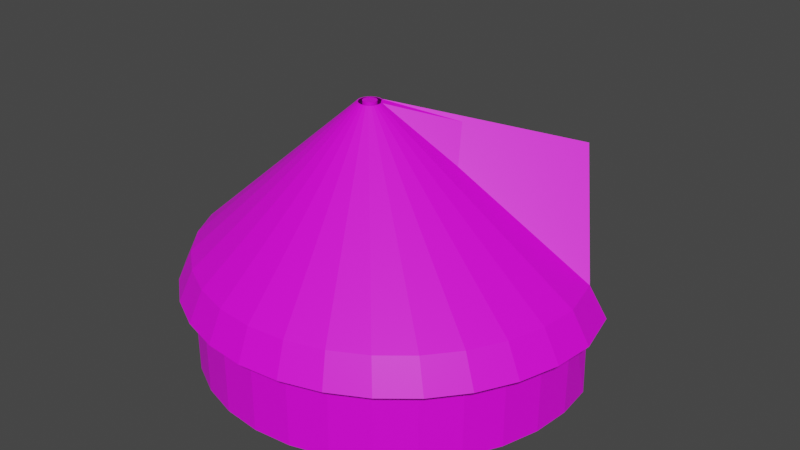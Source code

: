 # Source: Tent.blend  (saved by Blender 2.93.21; exported with 4.5.12 LTS)
import bpy
from mathutils import Matrix  # noqa: F401  (used for matrix-valued properties, if any)

bpy.ops.wm.read_factory_settings(use_empty=True)
scene = bpy.context.scene
scene.name = 'Scene'

# ---- collections
col_collection = bpy.data.collections.new('Collection'); scene.collection.children.link(col_collection)

# ---- images (referenced by path relative to the original .blend; pixels are not part of the script)
import os
ASSET_DIR = os.environ.get("B2B_ASSET_DIR", "")  # directory of the original .blend (textures are referenced by path, not embedded)
HERE = os.path.dirname(os.path.abspath(__file__))  # packed textures are extracted next to this script under _unpacked/

def load_image(name, relpath, width, height, colorspace="sRGB"):
    """Load a texture the original file referenced (path relative to the .blend, or extracted next to this script)."""
    p = next((c for c in (os.path.join(HERE, relpath), os.path.join(ASSET_DIR, relpath)) if relpath and os.path.exists(c)), "")
    if p:
        img = bpy.data.images.load(p, check_existing=True)
        img.name = name
    else:  # same state as the original file: an image datablock whose file is absent (Cycles renders it pink)
        img = bpy.data.images.new(name, width, height)
        img.source = "FILE"
        img.filepath = "//" + (relpath or name)
    img.colorspace_settings.name = colorspace
    return img
img_drawertexture_psd = load_image('DrawerTexture.psd', 'DrawerTexture.psd', 1024, 1024, 'sRGB')

# ---- materials (node trees are filled in below, after node groups)
mat_material_002 = bpy.data.materials.new('Material.002')
mat_material_002.use_transparent_shadow = False
mat_material_001 = bpy.data.materials.new('Material.001')
mat_material_001.use_transparent_shadow = False

# ---- material node trees
mat_material_002.use_nodes = True; mat_material_002.node_tree.nodes.clear()
_N = mat_material_002.node_tree.nodes; _L = mat_material_002.node_tree.links
n0 = _N.new('ShaderNodeBsdfPrincipled'); n0.name = 'Principled BSDF'; n0.location = (10, 300)
n0.distribution = 'GGX'
n0.subsurface_method = 'BURLEY'
n0.inputs[3].default_value = 1.45
n0.inputs[27].default_value = (0.0, 0.0, 0.0, 1.0)
n0.inputs[28].default_value = 1.0
n1 = _N.new('ShaderNodeOutputMaterial'); n1.name = 'Material Output'; n1.location = (300, 300)
n2 = _N.new('ShaderNodeTexImage'); n2.name = 'Image Texture'; n2.location = (-280, 275)
n2.image = img_drawertexture_psd
_L.new(n0.outputs[0], n1.inputs[0])
_L.new(n2.outputs[0], n0.inputs[0])
n1.is_active_output = True
mat_material_001.use_nodes = True; mat_material_001.node_tree.nodes.clear()
_N = mat_material_001.node_tree.nodes; _L = mat_material_001.node_tree.links
n0 = _N.new('ShaderNodeBsdfPrincipled'); n0.name = 'Principled BSDF'; n0.location = (10, 300)
n0.distribution = 'GGX'
n0.subsurface_method = 'BURLEY'
n0.inputs[3].default_value = 1.45
n0.inputs[27].default_value = (0.0, 0.0, 0.0, 1.0)
n0.inputs[28].default_value = 1.0
n1 = _N.new('ShaderNodeOutputMaterial'); n1.name = 'Material Output'; n1.location = (300, 300)
n2 = _N.new('ShaderNodeTexImage'); n2.name = 'Image Texture'; n2.location = (-280, 275)
n2.image = img_drawertexture_psd
_L.new(n0.outputs[0], n1.inputs[0])
_L.new(n2.outputs[0], n0.inputs[0])
n1.is_active_output = True

# ---- world
world_world = bpy.data.worlds.new('World'); scene.world = world_world
world_world.use_nodes = True; world_world.node_tree.nodes.clear()
_N = world_world.node_tree.nodes; _L = world_world.node_tree.links
n0 = _N.new('ShaderNodeOutputWorld'); n0.name = 'World Output'; n0.location = (300, 300)
n1 = _N.new('ShaderNodeBackground'); n1.name = 'Background'; n1.location = (10, 300)
n1.inputs[0].default_value = (0.05088, 0.05088, 0.05088, 1.0)
_L.new(n1.outputs[0], n0.inputs[0])
n0.is_active_output = True
world_world.color = (0.05088, 0.05088, 0.05088)
world_world.use_sun_shadow = False
world_world.sun_shadow_jitter_overblur = 0.0

# ---- meshes
me_cylinder = bpy.data.meshes.new('Cylinder')
me_cylinder.from_pydata([(0.0, 1.0, -1.0), (0.0, 1.0, 1.0), (0.1951, 0.9808, -1.0), (0.1951, 0.9808, 1.0), (0.3827, 0.9239, -1.0), (0.4133, 0.8808, 1.0), (0.9808, 0.1951, -1.0), (0.9445, 0.2335, 1.0), (1.0, -4.371e-08, -1.0), (1.0, -4.371e-08, 1.0), (0.9808, -0.1951, -1.0), (0.9808, -0.1951, 1.0), (0.9239, -0.3827, -1.0), (0.9239, -0.3827, 1.0), (0.8315, -0.5556, -1.0), (0.8315, -0.5556, 1.0), (0.7071, -0.7071, -1.0), (0.7071, -0.7071, 1.0), (0.5556, -0.8315, -1.0), (0.5556, -0.8315, 1.0), (0.3827, -0.9239, -1.0), (0.3827, -0.9239, 1.0), (0.1951, -0.9808, -1.0), (0.1951, -0.9808, 1.0), (-8.742e-08, -1.0, -1.0), (-8.742e-08, -1.0, 1.0), (-0.1951, -0.9808, -1.0), (-0.1951, -0.9808, 1.0), (-0.3827, -0.9239, -1.0), (-0.3827, -0.9239, 1.0), (-0.5556, -0.8315, -1.0), (-0.5556, -0.8315, 1.0), (-0.7071, -0.7071, -1.0), (-0.7071, -0.7071, 1.0), (-0.8315, -0.5556, -1.0), (-0.8315, -0.5556, 1.0), (-0.9239, -0.3827, -1.0), (-0.9239, -0.3827, 1.0), (-0.9808, -0.1951, -1.0), (-0.9808, -0.1951, 1.0), (-1.0, 1.192e-08, -1.0), (-1.0, 1.192e-08, 1.0), (-0.9808, 0.1951, -1.0), (-0.9808, 0.1951, 1.0), (-0.9239, 0.3827, -1.0), (-0.9239, 0.3827, 1.0), (-0.8315, 0.5556, -1.0), (-0.8315, 0.5556, 1.0), (-0.7071, 0.7071, -1.0), (-0.7071, 0.7071, 1.0), (-0.5556, 0.8315, -1.0), (-0.5556, 0.8315, 1.0), (-0.3827, 0.9239, -1.0), (-0.3827, 0.9239, 1.0), (-0.1951, 0.9808, -1.0), (-0.1951, 0.9808, 1.0), (-0.7688, -0.5137, 1.0), (-0.1804, -0.9069, -1.0), (-0.1804, -0.9069, 1.0), (-0.3539, -0.8543, -1.0), (-0.3539, -0.8543, 1.0), (-8.084e-08, -0.9247, -1.0), (-0.8543, -0.3539, 1.0), (-0.6538, -0.6538, 1.0), (-0.5137, -0.7688, 1.0), (-0.5137, 0.7688, 1.0), (0.1804, -0.9069, -1.0), (0.3539, -0.8543, -1.0), (0.5137, -0.7688, -1.0), (-0.5137, -0.7688, -1.0), (-0.6538, -0.6538, -1.0), (0.7688, -0.5137, -1.0), (0.8543, -0.3539, -1.0), (0.6538, -0.6538, -1.0), (-0.7688, -0.5137, -1.0), (0.1804, 0.9069, -1.0), (0.9069, -0.1804, -1.0), (0.8788, 0.2204, 1.0), (0.9247, -4.042e-08, 1.0), (-0.8543, -0.3539, -1.0), (0.3876, 0.8189, 1.0), (-0.9069, -0.1804, -1.0), (-0.9069, -0.1804, 1.0), (-0.9247, 1.103e-08, -1.0), (-0.9069, 0.1804, -1.0), (-0.8543, 0.3539, -1.0), (-8.084e-08, -0.9247, 1.0), (-0.9247, 1.103e-08, 1.0), (-0.7688, 0.5137, -1.0), (-0.9069, 0.1804, 1.0), (-0.6538, 0.6538, -1.0), (0.3539, -0.8543, 1.0), (-0.1804, 0.9069, -1.0), (0.5137, -0.7688, 1.0), (0.0, 0.9247, -1.0), (-0.3539, 0.8543, -1.0), (-0.8543, 0.3539, 1.0), (0.1804, -0.9069, 1.0), (0.0, 0.9247, 1.0), (-0.7688, 0.5137, 1.0), (0.1804, 0.9069, 1.0), (0.6538, -0.6538, 1.0), (0.7688, -0.5137, 1.0), (0.8543, -0.3539, 1.0), (-0.6538, 0.6538, 1.0), (0.3539, 0.8543, -1.0), (-0.5137, 0.7688, -1.0), (0.9069, -0.1804, 1.0), (-0.3539, 0.8543, 1.0), (0.9069, 0.1804, -1.0), (0.9247, -4.042e-08, -1.0), (-0.1804, 0.9069, 1.0), (-0.05363, -0.1236, 3.649), (-0.05692, -0.1203, 3.649), (-0.1192, -0.1326, 3.649), (-0.1291, -0.1274, 3.649), (-0.03896, -0.06544, 3.649), (-0.04302, -0.06625, 3.649), (-0.04023, -0.1035, 3.649), (-0.04453, -0.1017, 3.649), (-0.08526, -0.1405, 3.649), (-0.08617, -0.1359, 3.649), (-0.1448, -0.04813, 3.649), (-0.1377, -0.03947, 3.649), (-0.1534, -0.09101, 3.649), (-0.1544, -0.07987, 3.649), (-0.09732, -0.137, 3.649), (-0.1501, -0.058, 3.649), (-0.07337, -0.02927, 3.649), (-0.08617, -0.02383, 3.649), (-0.04981, -0.1116, 3.649), (-0.04594, -0.1142, 3.649), (-0.04019, -0.07987, 3.649), (-0.04128, -0.09101, 3.649), (-0.09732, -0.02273, 3.649), (-0.1085, -0.02383, 3.649), (-0.07367, -0.137, 3.649), (-0.07545, -0.1326, 3.649), (-0.09732, -0.01808, 3.649), (-0.08526, -0.01927, 3.649), (-0.07178, -0.02545, 3.649), (-0.03553, -0.07987, 3.649), (-0.03672, -0.09192, 3.649), (-0.06299, -0.1312, 3.649), (-0.09732, -0.1417, 3.649), (-0.1094, -0.1405, 3.649), (-0.121, -0.137, 3.649), (-0.1316, -0.1312, 3.649), (-0.141, -0.1236, 3.649), (-0.1487, -0.1142, 3.649), (-0.1544, -0.1035, 3.649), (-0.1579, -0.09192, 3.649), (-0.1591, -0.07987, 3.649), (-0.1579, -0.06781, 3.649), (-0.1544, -0.05622, 3.649), (-0.1487, -0.04554, 3.649), (-0.141, -0.03618, 3.649), (-0.1316, -0.02849, 3.649), (-0.121, -0.02278, 3.649), (-0.1094, -0.01927, 3.649), (-0.06558, -0.1274, 3.649), (-0.1085, -0.1359, 3.649), (-0.1448, -0.1116, 3.649), (-0.1501, -0.1017, 3.649), (-0.1377, -0.1203, 3.649), (-0.1534, -0.06872, 3.649), (-0.1291, -0.03236, 3.649), (-0.1192, -0.02708, 3.649), (-0.05729, -0.03641, 3.673), (0.6964, 0.5579, 2.926), (0.6414, 0.52, 2.825), (-0.05993, -0.03962, 3.673), (0.008835, 1.089, 0.4325), (0.2199, 1.068, 0.4325), (0.4559, 0.9601, 0.4325), (1.031, 0.2598, 0.4325), (1.091, 0.00725, 0.4325), (1.07, -0.2038, 0.4325), (1.008, -0.4067, 0.4325), (0.9083, -0.5938, 0.4325), (0.7738, -0.7577, 0.4325), (0.6099, -0.8922, 0.4325), (0.4228, -0.9922, 0.4325), (0.2199, -1.054, 0.4325), (0.008834, -1.075, 0.4325), (-0.2022, -1.054, 0.4325), (-0.4052, -0.9922, 0.4325), (-0.5922, -0.8922, 0.4325), (-0.7561, -0.7577, 0.4325), (-0.8907, -0.5938, 0.4325), (-0.9906, -0.4067, 0.4325), (-1.052, -0.2038, 0.4325), (-1.073, 0.00725, 0.4325), (-1.052, 0.2183, 0.4325), (-0.9906, 0.4212, 0.4325), (-0.8907, 0.6083, 0.4325), (-0.7561, 0.7722, 0.4325), (-0.5922, 0.9067, 0.4325), (-0.4052, 1.007, 0.4325), (-0.2022, 1.068, 0.4325)], [], [(0, 1, 3, 2), (2, 3, 5, 4), (21, 19, 143, 136), (6, 109, 77, 7), (6, 7, 9, 8), (8, 9, 11, 10), (10, 11, 13, 12), (12, 13, 15, 14), (14, 15, 17, 16), (16, 17, 19, 18), (18, 19, 21, 20), (20, 21, 23, 22), (22, 23, 25, 24), (24, 25, 27, 26), (26, 27, 29, 28), (28, 29, 31, 30), (30, 31, 33, 32), (32, 33, 35, 34), (34, 35, 37, 36), (36, 37, 39, 38), (38, 39, 41, 40), (40, 41, 43, 42), (42, 43, 45, 44), (44, 45, 47, 46), (46, 47, 49, 48), (48, 49, 51, 50), (50, 51, 53, 52), (103, 102, 130, 119), (52, 53, 55, 54), (54, 55, 1, 0), (19, 17, 112, 143), (75, 100, 98, 94), (105, 80, 100, 75), (63, 56, 162, 164), (78, 77, 109, 110), (78, 110, 76, 107), (76, 72, 103, 107), (72, 71, 102, 103), (71, 73, 101, 102), (73, 68, 93, 101), (68, 67, 91, 93), (67, 66, 97, 91), (66, 61, 86, 97), (61, 57, 58, 86), (57, 59, 60, 58), (64, 60, 59, 69), (63, 64, 69, 70), (74, 56, 63, 70), (79, 62, 56, 74), (81, 82, 62, 79), (82, 81, 83, 87), (87, 83, 84, 89), (89, 84, 85, 96), (96, 85, 88, 99), (99, 88, 90, 104), (106, 65, 104, 90), (95, 108, 65, 106), (108, 95, 92, 111), (111, 92, 94, 98), (100, 80, 128, 129), (17, 15, 131, 112), (56, 62, 163, 162), (91, 97, 121, 137), (96, 99, 122, 127), (15, 13, 118, 131), (89, 96, 127, 165), (13, 11, 142, 118), (58, 60, 114, 161), (64, 63, 164, 115), (97, 86, 126, 121), (11, 9, 141, 142), (98, 100, 129, 134), (93, 91, 137, 160), (9, 7, 116, 141), (5, 3, 139, 140), (3, 1, 138, 139), (1, 55, 159, 138), (87, 89, 165, 125), (53, 51, 157, 158), (82, 87, 125, 124), (51, 49, 156, 157), (86, 58, 161, 126), (4, 5, 80, 105), (4, 105, 75, 2), (0, 2, 75, 94), (0, 94, 92, 54), (92, 95, 52, 54), (50, 52, 95, 106), (50, 106, 90, 48), (48, 90, 88, 46), (46, 88, 85, 44), (44, 85, 84, 42), (42, 84, 83, 40), (40, 83, 81, 38), (38, 81, 79, 36), (36, 79, 74, 34), (34, 74, 70, 32), (32, 70, 69, 30), (30, 69, 59, 28), (28, 59, 57, 26), (24, 26, 57, 61), (22, 24, 61, 66), (20, 22, 66, 67), (18, 20, 67, 68), (16, 18, 68, 73), (16, 73, 71, 14), (12, 14, 71, 72), (10, 12, 72, 76), (8, 10, 76, 110), (8, 110, 109, 6), (118, 142, 133, 119), (118, 119, 130, 131), (133, 142, 141, 132), (112, 131, 130, 113), (117, 132, 141, 116), (113, 160, 143, 112), (137, 136, 143, 160), (121, 120, 136, 137), (120, 121, 126, 144), (144, 126, 161, 145), (146, 145, 161, 114), (115, 147, 146, 114), (147, 115, 164, 148), (148, 164, 162, 149), (150, 149, 162, 163), (151, 150, 163, 124), (125, 152, 151, 124), (153, 152, 125, 165), (154, 153, 165, 127), (122, 155, 154, 127), (123, 156, 155, 122), (156, 123, 166, 157), (158, 157, 166, 167), (159, 158, 167, 135), (135, 134, 138, 159), (139, 138, 134, 129), (128, 140, 139, 129), (101, 93, 160, 113), (23, 21, 136, 120), (102, 101, 113, 130), (25, 23, 120, 144), (60, 64, 115, 114), (104, 65, 166, 123), (27, 25, 144, 145), (78, 107, 133, 132), (29, 27, 145, 146), (31, 29, 146, 147), (5, 140, 168, 169), (107, 103, 119, 133), (33, 31, 147, 148), (111, 98, 134, 135), (65, 108, 167, 166), (35, 33, 148, 149), (77, 78, 132, 117), (37, 35, 149, 150), (39, 37, 150, 151), (41, 39, 151, 152), (55, 53, 158, 159), (62, 82, 124, 163), (43, 41, 152, 153), (45, 43, 153, 154), (108, 111, 135, 167), (47, 45, 154, 155), (99, 104, 123, 122), (49, 47, 155, 156), (140, 128, 171, 168), (128, 80, 170, 171), (80, 5, 169, 170), (77, 170, 169, 7), (116, 168, 171, 117), (168, 116, 7, 169), (170, 77, 117, 171), (181, 19, 21, 182), (29, 31, 187, 186), (15, 17, 180, 179), (45, 47, 195, 194), (31, 33, 188, 187), (17, 19, 181, 180), (47, 49, 196, 195), (1, 3, 173, 172), (33, 35, 189, 188), (49, 51, 197, 196), (3, 5, 174, 173), (35, 37, 190, 189), (21, 23, 183, 182), (51, 53, 198, 197), (7, 9, 176, 175), (37, 39, 191, 190), (23, 25, 184, 183), (55, 1, 172, 199), (9, 11, 177, 176), (39, 41, 192, 191), (25, 27, 185, 184), (53, 55, 199, 198), (11, 13, 178, 177), (41, 43, 193, 192), (27, 29, 186, 185), (13, 15, 179, 178), (43, 45, 194, 193)])
_uv = me_cylinder.uv_layers.new(name='UVMap')
_uv.uv.foreach_set('vector', [0.05682, 0.7483, 0.05682, 0.9912, 0.033, 0.9912, 0.033, 0.7483, 0.033, 0.7483, 0.033, 0.9912, 0.003848, 0.9913, 0.009189, 0.7483, 0.1639, 0.9563, 0.1422, 0.9488, 0.2699, 0.6537, 0.2751, 0.6558, 0.5902, 0.00461, 0.5899, 0.01376, 0.3469, 0.008428, 0.3472, 0.0003027, 0.2158, 0.9929, 0.2105, 0.7499, 0.2396, 0.75, 0.2396, 0.9929, 0.2396, 0.9929, 0.2396, 0.75, 0.2634, 0.75, 0.2634, 0.9929, 0.2634, 0.9929, 0.2634, 0.75, 0.2873, 0.75, 0.2873, 0.9929, 0.2573, 0.742, 0.01433, 0.742, 0.01433, 0.7182, 0.2573, 0.7182, 0.2573, 0.7182, 0.01433, 0.7182, 0.01433, 0.6944, 0.2573, 0.6944, 0.2573, 0.6944, 0.01433, 0.6944, 0.01433, 0.6706, 0.2573, 0.6706, 0.2573, 0.6706, 0.01433, 0.6706, 0.01433, 0.6468, 0.2573, 0.6468, 0.1087, 0.9893, 0.1087, 0.7464, 0.1325, 0.7464, 0.1325, 0.9893, 0.1325, 0.9893, 0.1325, 0.7464, 0.1563, 0.7464, 0.1563, 0.9893, 0.1563, 0.9893, 0.1563, 0.7464, 0.1801, 0.7464, 0.1801, 0.9893, 0.1801, 0.9893, 0.1801, 0.7464, 0.204, 0.7464, 0.204, 0.9893, 0.3893, 0.9954, 0.3893, 0.7524, 0.4131, 0.7524, 0.4131, 0.9954, 0.4131, 0.9954, 0.4131, 0.7524, 0.4369, 0.7524, 0.4369, 0.9954, 0.4369, 0.9954, 0.4369, 0.7524, 0.4607, 0.7524, 0.4607, 0.9954, 0.4607, 0.9954, 0.4607, 0.7524, 0.4845, 0.7524, 0.4845, 0.9954, 0.3433, 0.9148, 0.1003, 0.9148, 0.1003, 0.891, 0.3433, 0.891, 0.3433, 0.891, 0.1003, 0.891, 0.1003, 0.8672, 0.3433, 0.8672, 0.3433, 0.8672, 0.1003, 0.8672, 0.1003, 0.8433, 0.3433, 0.8433, 0.3433, 0.8433, 0.1003, 0.8433, 0.1003, 0.8195, 0.3433, 0.8195, 0.2915, 0.9914, 0.2915, 0.7484, 0.3153, 0.7484, 0.3153, 0.9914, 0.3153, 0.9914, 0.3153, 0.7484, 0.3391, 0.7484, 0.3391, 0.9914, 0.3391, 0.9914, 0.3391, 0.7484, 0.3629, 0.7484, 0.3629, 0.9914, 0.3629, 0.9914, 0.3629, 0.7484, 0.3867, 0.7484, 0.3867, 0.9914, 0.6536, 0.05075, 0.6721, 0.04171, 0.8186, 0.3233, 0.8137, 0.3258, 0.1045, 0.7483, 0.1045, 0.9912, 0.08064, 0.9912, 0.08064, 0.7483, 0.08064, 0.7483, 0.08064, 0.9912, 0.05682, 0.9912, 0.05682, 0.7483, 0.1422, 0.9488, 0.121, 0.9402, 0.2648, 0.6514, 0.2699, 0.6537, 0.5899, 0.5863, 0.3469, 0.5863, 0.3469, 0.5643, 0.5899, 0.5643, 0.5899, 0.6083, 0.3469, 0.6137, 0.3469, 0.5863, 0.5899, 0.5863, 0.8511, 0.0006626, 0.8717, 0.0003027, 0.8717, 0.3118, 0.8662, 0.3119, 0.3469, 0.03578, 0.3469, 0.008428, 0.5899, 0.01376, 0.5899, 0.03578, 0.3469, 0.03578, 0.5899, 0.03578, 0.5899, 0.0578, 0.3469, 0.0578, 0.5899, 0.0578, 0.5899, 0.07982, 0.3469, 0.07982, 0.3469, 0.0578, 0.5899, 0.07982, 0.5899, 0.1018, 0.3469, 0.1018, 0.3469, 0.07982, 0.5899, 0.1018, 0.5899, 0.1239, 0.3469, 0.1239, 0.3469, 0.1018, 0.5899, 0.1239, 0.5899, 0.1459, 0.3469, 0.1459, 0.3469, 0.1239, 0.5899, 0.1459, 0.5899, 0.1679, 0.3469, 0.1679, 0.3469, 0.1459, 0.5899, 0.1679, 0.5899, 0.1899, 0.3469, 0.1899, 0.3469, 0.1679, 0.5899, 0.1899, 0.5899, 0.212, 0.3469, 0.212, 0.3469, 0.1899, 0.5899, 0.212, 0.5899, 0.234, 0.3469, 0.234, 0.3469, 0.212, 0.5899, 0.234, 0.5899, 0.256, 0.3469, 0.256, 0.3469, 0.234, 0.3469, 0.278, 0.3469, 0.256, 0.5899, 0.256, 0.5899, 0.278, 0.3469, 0.3, 0.3469, 0.278, 0.5899, 0.278, 0.5899, 0.3, 0.5899, 0.3221, 0.3469, 0.3221, 0.3469, 0.3, 0.5899, 0.3, 0.5899, 0.3441, 0.3469, 0.3441, 0.3469, 0.3221, 0.5899, 0.3221, 0.5899, 0.3661, 0.3469, 0.3661, 0.3469, 0.3441, 0.5899, 0.3441, 0.3469, 0.3661, 0.5899, 0.3661, 0.5899, 0.3881, 0.3469, 0.3881, 0.3469, 0.3881, 0.5899, 0.3881, 0.5899, 0.4101, 0.3469, 0.4101, 0.3469, 0.4101, 0.5899, 0.4101, 0.5899, 0.4322, 0.3469, 0.4322, 0.3469, 0.4322, 0.5899, 0.4322, 0.5899, 0.4542, 0.3469, 0.4542, 0.3469, 0.4542, 0.5899, 0.4542, 0.5899, 0.4762, 0.3469, 0.4762, 0.5899, 0.4982, 0.3469, 0.4982, 0.3469, 0.4762, 0.5899, 0.4762, 0.5899, 0.5203, 0.3469, 0.5203, 0.3469, 0.4982, 0.5899, 0.4982, 0.3469, 0.5203, 0.5899, 0.5203, 0.5899, 0.5423, 0.3469, 0.5423, 0.3469, 0.5423, 0.5899, 0.5423, 0.5899, 0.5643, 0.3469, 0.5643, 0.6191, 0.6156, 0.5982, 0.6009, 0.7878, 0.3435, 0.7924, 0.3467, 0.121, 0.9402, 0.1002, 0.9305, 0.2598, 0.6488, 0.2648, 0.6514, 0.8554, 0.6752, 0.8348, 0.6751, 0.8499, 0.3632, 0.8554, 0.3632, 0.7298, 0.02017, 0.7496, 0.01479, 0.8393, 0.3158, 0.834, 0.3173, 0.7532, 0.666, 0.7331, 0.6616, 0.8229, 0.3595, 0.8283, 0.3608, 0.1002, 0.9305, 0.08002, 0.9196, 0.2549, 0.6459, 0.2598, 0.6488, 0.7734, 0.6696, 0.7532, 0.666, 0.8283, 0.3608, 0.8336, 0.3618, 0.08002, 0.9196, 0.0605, 0.9075, 0.2502, 0.6429, 0.2549, 0.6459, 0.7898, 0.006632, 0.8102, 0.00382, 0.8554, 0.3128, 0.85, 0.3135, 0.8306, 0.001833, 0.8511, 0.0006626, 0.8662, 0.3119, 0.8608, 0.3123, 0.7496, 0.01479, 0.7696, 0.01028, 0.8446, 0.3145, 0.8393, 0.3158, 0.0605, 0.9075, 0.04145, 0.8941, 0.2458, 0.6394, 0.2502, 0.6429, 0.6371, 0.6256, 0.6191, 0.6156, 0.7924, 0.3467, 0.7972, 0.3495, 0.7102, 0.02644, 0.7298, 0.02017, 0.834, 0.3173, 0.8288, 0.319, 0.04145, 0.8941, 0.02029, 0.875, 0.2432, 0.6339, 0.2458, 0.6394, 0.5969, 0.8766, 0.5761, 0.8953, 0.3755, 0.6459, 0.3789, 0.6415, 0.5761, 0.8953, 0.5575, 0.9085, 0.3709, 0.6489, 0.3755, 0.6459, 0.5575, 0.9085, 0.5383, 0.9203, 0.3661, 0.6517, 0.3709, 0.6489, 0.7938, 0.6722, 0.7734, 0.6696, 0.8336, 0.3618, 0.8391, 0.3625, 0.5185, 0.931, 0.4981, 0.9407, 0.356, 0.6563, 0.3611, 0.6541, 0.8143, 0.6741, 0.7938, 0.6722, 0.8391, 0.3625, 0.8445, 0.363, 0.4981, 0.9407, 0.4772, 0.9492, 0.3508, 0.6582, 0.356, 0.6563, 0.7696, 0.01028, 0.7898, 0.006632, 0.85, 0.3135, 0.8446, 0.3145, 0.5902, 0.6175, 0.3472, 0.6218, 0.3469, 0.6137, 0.5899, 0.6083, 0.1002, 0.7286, 0.1045, 0.7367, 0.08622, 0.7489, 0.08042, 0.7418, 0.06358, 0.7587, 0.08042, 0.7418, 0.08622, 0.7489, 0.07065, 0.7645, 0.06358, 0.7587, 0.07065, 0.7645, 0.05842, 0.7828, 0.05035, 0.7785, 0.05842, 0.7828, 0.04999, 0.8031, 0.04123, 0.8005, 0.05035, 0.7785, 0.03659, 0.8238, 0.04123, 0.8005, 0.04999, 0.8031, 0.0457, 0.8247, 0.03659, 0.8238, 0.0457, 0.8247, 0.0457, 0.8468, 0.03659, 0.8477, 0.03659, 0.8477, 0.0457, 0.8468, 0.04999, 0.8684, 0.04123, 0.871, 0.04123, 0.871, 0.04999, 0.8684, 0.05842, 0.8887, 0.05035, 0.893, 0.05035, 0.893, 0.05842, 0.8887, 0.07065, 0.907, 0.06358, 0.9128, 0.06358, 0.9128, 0.07065, 0.907, 0.08623, 0.9226, 0.08042, 0.9297, 0.08042, 0.9297, 0.08623, 0.9226, 0.1045, 0.9348, 0.1002, 0.9429, 0.1002, 0.9429, 0.1045, 0.9348, 0.1249, 0.9432, 0.1222, 0.952, 0.1222, 0.952, 0.1249, 0.9432, 0.1465, 0.9475, 0.1456, 0.9567, 0.1456, 0.9567, 0.1465, 0.9475, 0.1685, 0.9475, 0.1694, 0.9567, 0.1694, 0.9567, 0.1685, 0.9475, 0.1901, 0.9432, 0.1928, 0.952, 0.1928, 0.952, 0.1901, 0.9432, 0.2104, 0.9348, 0.2148, 0.9429, 0.2148, 0.9429, 0.2104, 0.9348, 0.2288, 0.9226, 0.2346, 0.9297, 0.2514, 0.9128, 0.2346, 0.9297, 0.2288, 0.9226, 0.2443, 0.907, 0.2646, 0.893, 0.2514, 0.9128, 0.2443, 0.907, 0.2566, 0.8887, 0.2737, 0.871, 0.2646, 0.893, 0.2566, 0.8887, 0.265, 0.8684, 0.2784, 0.8477, 0.2737, 0.871, 0.265, 0.8684, 0.2693, 0.8468, 0.2784, 0.8238, 0.2784, 0.8477, 0.2693, 0.8468, 0.2693, 0.8247, 0.2784, 0.8238, 0.2693, 0.8247, 0.265, 0.8031, 0.2737, 0.8005, 0.2646, 0.7785, 0.2737, 0.8005, 0.265, 0.8031, 0.2566, 0.7828, 0.2514, 0.7587, 0.2646, 0.7785, 0.2566, 0.7828, 0.2443, 0.7645, 0.2346, 0.7418, 0.2514, 0.7587, 0.2443, 0.7645, 0.2288, 0.7489, 0.2346, 0.7418, 0.2288, 0.7489, 0.2104, 0.7367, 0.2148, 0.7286, 0.2549, 0.6459, 0.2502, 0.6429, 0.2515, 0.6411, 0.2561, 0.6441, 0.2549, 0.6459, 0.2561, 0.6441, 0.2609, 0.6468, 0.2598, 0.6488, 0.2515, 0.6411, 0.2502, 0.6429, 0.2458, 0.6394, 0.2472, 0.6381, 0.2648, 0.6514, 0.2598, 0.6488, 0.2609, 0.6468, 0.2657, 0.6494, 0.2444, 0.6337, 0.2472, 0.6381, 0.2458, 0.6394, 0.2432, 0.6339, 0.2657, 0.6494, 0.2707, 0.6517, 0.2699, 0.6537, 0.2648, 0.6514, 0.2758, 0.6537, 0.2751, 0.6558, 0.2699, 0.6537, 0.2707, 0.6517, 0.281, 0.6554, 0.2804, 0.6575, 0.2751, 0.6558, 0.2758, 0.6537, 0.2804, 0.6575, 0.281, 0.6554, 0.2863, 0.6568, 0.2858, 0.6589, 0.2858, 0.6589, 0.2863, 0.6568, 0.2916, 0.658, 0.2912, 0.6601, 0.2966, 0.6611, 0.2912, 0.6601, 0.2916, 0.658, 0.2969, 0.6589, 0.3023, 0.6597, 0.3021, 0.6619, 0.2966, 0.6611, 0.2969, 0.6589, 0.3021, 0.6619, 0.3023, 0.6597, 0.3078, 0.6602, 0.3075, 0.6624, 0.3075, 0.6624, 0.3078, 0.6602, 0.3132, 0.6611, 0.313, 0.6632, 0.3185, 0.6637, 0.313, 0.6632, 0.3132, 0.6611, 0.3185, 0.6615, 0.324, 0.6637, 0.3185, 0.6637, 0.3185, 0.6615, 0.3239, 0.6615, 0.3292, 0.661, 0.3294, 0.6632, 0.324, 0.6637, 0.3239, 0.6615, 0.3349, 0.6623, 0.3294, 0.6632, 0.3292, 0.661, 0.3344, 0.6601, 0.3402, 0.6612, 0.3349, 0.6623, 0.3344, 0.6601, 0.3397, 0.6591, 0.345, 0.6577, 0.3456, 0.6599, 0.3402, 0.6612, 0.3397, 0.6591, 0.3501, 0.6562, 0.3508, 0.6582, 0.3456, 0.6599, 0.345, 0.6577, 0.3508, 0.6582, 0.3501, 0.6562, 0.3552, 0.6543, 0.356, 0.6563, 0.3611, 0.6541, 0.356, 0.6563, 0.3552, 0.6543, 0.3602, 0.6521, 0.3661, 0.6517, 0.3611, 0.6541, 0.3602, 0.6521, 0.365, 0.6497, 0.365, 0.6497, 0.3698, 0.647, 0.3709, 0.6489, 0.3661, 0.6517, 0.3755, 0.6459, 0.3709, 0.6489, 0.3698, 0.647, 0.3744, 0.6445, 0.378, 0.641, 0.3789, 0.6415, 0.3755, 0.6459, 0.3744, 0.6445, 0.691, 0.03361, 0.7102, 0.02644, 0.8288, 0.319, 0.8237, 0.321, 0.1859, 0.9626, 0.1639, 0.9563, 0.2751, 0.6558, 0.2804, 0.6575, 0.6721, 0.04171, 0.691, 0.03361, 0.8237, 0.321, 0.8186, 0.3233, 0.2082, 0.9678, 0.1859, 0.9626, 0.2804, 0.6575, 0.2858, 0.6589, 0.8102, 0.00382, 0.8306, 0.001833, 0.8608, 0.3123, 0.8554, 0.3128, 0.7132, 0.6563, 0.6936, 0.6501, 0.8124, 0.3563, 0.8176, 0.358, 0.2307, 0.972, 0.2082, 0.9678, 0.2858, 0.6589, 0.2912, 0.6601, 0.6183, 0.0716, 0.6357, 0.06071, 0.8089, 0.3285, 0.8041, 0.3315, 0.2534, 0.975, 0.2307, 0.972, 0.2912, 0.6601, 0.2966, 0.6611, 0.2762, 0.977, 0.2534, 0.975, 0.2966, 0.6611, 0.3021, 0.6619, 0.5969, 0.8766, 0.3789, 0.6415, 0.3788, 0.6379, 0.521, 0.6933, 0.6357, 0.06071, 0.6536, 0.05075, 0.8137, 0.3258, 0.8089, 0.3285, 0.2991, 0.9779, 0.2762, 0.977, 0.3021, 0.6619, 0.3075, 0.6624, 0.6555, 0.6347, 0.6371, 0.6256, 0.7972, 0.3495, 0.8022, 0.352, 0.6936, 0.6501, 0.6744, 0.6429, 0.8072, 0.3543, 0.8124, 0.3563, 0.3219, 0.978, 0.2991, 0.9779, 0.3075, 0.6624, 0.313, 0.6632, 0.5982, 0.0873, 0.6183, 0.0716, 0.8041, 0.3315, 0.7998, 0.335, 0.3446, 0.9771, 0.3219, 0.978, 0.313, 0.6632, 0.3185, 0.6637, 0.3672, 0.9752, 0.3446, 0.9771, 0.3185, 0.6637, 0.324, 0.6637, 0.3897, 0.9721, 0.3672, 0.9752, 0.324, 0.6637, 0.3294, 0.6632, 0.5383, 0.9203, 0.5185, 0.931, 0.3611, 0.6541, 0.3661, 0.6517, 0.8348, 0.6751, 0.8143, 0.6741, 0.8445, 0.363, 0.8499, 0.3632, 0.412, 0.968, 0.3897, 0.9721, 0.3294, 0.6632, 0.3349, 0.6623, 0.4341, 0.9629, 0.412, 0.968, 0.3349, 0.6623, 0.3402, 0.6612, 0.6744, 0.6429, 0.6555, 0.6347, 0.8022, 0.352, 0.8072, 0.3543, 0.4558, 0.9566, 0.4341, 0.9629, 0.3402, 0.6612, 0.3456, 0.6599, 0.7331, 0.6616, 0.7132, 0.6563, 0.8176, 0.358, 0.8229, 0.3595, 0.4772, 0.9492, 0.4558, 0.9566, 0.3456, 0.6599, 0.3508, 0.6582, 0.3789, 0.6415, 0.378, 0.641, 0.3784, 0.6378, 0.3788, 0.6379, 0.7878, 0.3435, 0.5982, 0.6009, 0.6608, 0.3987, 0.788, 0.3401, 0.5982, 0.6009, 0.5908, 0.5993, 0.6568, 0.3855, 0.6608, 0.3987, 0.5982, 0.0873, 0.6705, 0.2857, 0.6668, 0.299, 0.5908, 0.08922, 0.2432, 0.6339, 0.2471, 0.6277, 0.2476, 0.6282, 0.2444, 0.6337, 0.2471, 0.6277, 0.2432, 0.6339, 0.02029, 0.875, 0.1093, 0.6721, 0.6705, 0.2857, 0.5982, 0.0873, 0.7998, 0.335, 0.7997, 0.3395, 0.4303, 0.7167, 0.4219, 0.7715, 0.4031, 0.7692, 0.41, 0.7143, 0.3275, 0.7652, 0.3085, 0.7654, 0.3076, 0.7101, 0.3281, 0.7099, 0.4593, 0.7775, 0.4407, 0.7742, 0.4506, 0.7197, 0.4708, 0.7232, 0.1768, 0.7796, 0.1582, 0.7835, 0.1451, 0.7297, 0.1651, 0.7254, 0.3085, 0.7654, 0.2896, 0.766, 0.2871, 0.7108, 0.3076, 0.7101, 0.4407, 0.7742, 0.4219, 0.7715, 0.4303, 0.7167, 0.4506, 0.7197, 0.1582, 0.7835, 0.1398, 0.7879, 0.1251, 0.7344, 0.1451, 0.7297, 0.06756, 0.8107, 0.04996, 0.8177, 0.02792, 0.7667, 0.04696, 0.7591, 0.2896, 0.766, 0.2706, 0.7671, 0.2667, 0.712, 0.2871, 0.7108, 0.1398, 0.7879, 0.1215, 0.7928, 0.1053, 0.7398, 0.1251, 0.7344, 0.04996, 0.8177, 0.02889, 0.8274, 0.005133, 0.7772, 0.02792, 0.7667, 0.2706, 0.7671, 0.2518, 0.7687, 0.2462, 0.7137, 0.2667, 0.712, 0.4031, 0.7692, 0.3842, 0.7675, 0.3896, 0.7124, 0.41, 0.7143, 0.1215, 0.7928, 0.1034, 0.7982, 0.08568, 0.7456, 0.1053, 0.7398, 0.5367, 0.7979, 0.5146, 0.7907, 0.5306, 0.7375, 0.5545, 0.7453, 0.2518, 0.7687, 0.2329, 0.7707, 0.2259, 0.7159, 0.2462, 0.7137, 0.3842, 0.7675, 0.3653, 0.7663, 0.3691, 0.7111, 0.3896, 0.7124, 0.08536, 0.8042, 0.06756, 0.8107, 0.04696, 0.7591, 0.06622, 0.7521, 0.5146, 0.7907, 0.4963, 0.7857, 0.5108, 0.7321, 0.5306, 0.7375, 0.2329, 0.7707, 0.2141, 0.7732, 0.2055, 0.7186, 0.2259, 0.7159, 0.3653, 0.7663, 0.3464, 0.7655, 0.3486, 0.7102, 0.3691, 0.7111, 0.1034, 0.7982, 0.08536, 0.8042, 0.06622, 0.7521, 0.08568, 0.7456, 0.4963, 0.7857, 0.4779, 0.7814, 0.4909, 0.7274, 0.5108, 0.7321, 0.2141, 0.7732, 0.1954, 0.7761, 0.1853, 0.7217, 0.2055, 0.7186, 0.3464, 0.7655, 0.3275, 0.7652, 0.3281, 0.7099, 0.3486, 0.7102, 0.4779, 0.7814, 0.4593, 0.7775, 0.4708, 0.7232, 0.4909, 0.7274, 0.1954, 0.7761, 0.1768, 0.7796, 0.1651, 0.7254, 0.1853, 0.7217])
me_cylinder.materials.append(mat_material_002)
me_cylinder.use_remesh_fix_poles = True
me_cylinder.use_remesh_preserve_attributes = False
me_cylinder.update()
me_cylinder_002 = bpy.data.meshes.new('Cylinder.002')
me_cylinder_002.from_pydata([(0.0, 1.0, -1.0), (0.0, 1.0, 1.0), (0.1951, 0.9808, -1.0), (0.1951, 0.9808, 1.0), (0.3827, 0.9239, -1.0), (0.3827, 0.9239, 1.0), (0.5556, 0.8315, -1.0), (0.5556, 0.8315, 1.0), (0.7071, 0.7071, -1.0), (0.7071, 0.7071, 1.0), (0.8315, 0.5556, -1.0), (0.8315, 0.5556, 1.0), (0.9239, 0.3827, -1.0), (0.9239, 0.3827, 1.0), (0.9808, 0.1951, -1.0), (0.9808, 0.1951, 1.0), (1.0, -4.371e-08, -1.0), (1.0, -4.371e-08, 1.0), (0.9808, -0.1951, -1.0), (0.9808, -0.1951, 1.0), (0.9239, -0.3827, -1.0), (0.9239, -0.3827, 1.0), (0.8315, -0.5556, -1.0), (0.8315, -0.5556, 1.0), (0.7071, -0.7071, -1.0), (0.7071, -0.7071, 1.0), (0.5556, -0.8315, -1.0), (0.5556, -0.8315, 1.0), (0.3827, -0.9239, -1.0), (0.3827, -0.9239, 1.0), (0.1951, -0.9808, -1.0), (0.1951, -0.9808, 1.0), (-8.742e-08, -1.0, -1.0), (-8.742e-08, -1.0, 1.0), (-0.1951, -0.9808, -1.0), (-0.1951, -0.9808, 1.0), (-0.3827, -0.9239, -1.0), (-0.3827, -0.9239, 1.0), (-0.5556, -0.8315, -1.0), (-0.5556, -0.8315, 1.0), (-0.7071, -0.7071, -1.0), (-0.7071, -0.7071, 1.0), (-0.8315, -0.5556, -1.0), (-0.8315, -0.5556, 1.0), (-0.9239, -0.3827, -1.0), (-0.9239, -0.3827, 1.0), (-0.9808, -0.1951, -1.0), (-0.9808, -0.1951, 1.0), (-1.0, 1.192e-08, -1.0), (-1.0, 1.192e-08, 1.0), (-0.9808, 0.1951, -1.0), (-0.9808, 0.1951, 1.0), (-0.9239, 0.3827, -1.0), (-0.9239, 0.3827, 1.0), (-0.8315, 0.5556, -1.0), (-0.8315, 0.5556, 1.0), (-0.7071, 0.7071, -1.0), (-0.7071, 0.7071, 1.0), (-0.5556, 0.8315, -1.0), (-0.5556, 0.8315, 1.0), (-0.3827, 0.9239, -1.0), (-0.3827, 0.9239, 1.0), (-0.1951, 0.9808, -1.0), (-0.1951, 0.9808, 1.0)], [], [(0, 1, 3, 2), (2, 3, 5, 4), (4, 5, 7, 6), (6, 7, 9, 8), (8, 9, 11, 10), (10, 11, 13, 12), (12, 13, 15, 14), (14, 15, 17, 16), (16, 17, 19, 18), (18, 19, 21, 20), (20, 21, 23, 22), (22, 23, 25, 24), (24, 25, 27, 26), (26, 27, 29, 28), (28, 29, 31, 30), (30, 31, 33, 32), (32, 33, 35, 34), (34, 35, 37, 36), (36, 37, 39, 38), (38, 39, 41, 40), (40, 41, 43, 42), (42, 43, 45, 44), (44, 45, 47, 46), (46, 47, 49, 48), (48, 49, 51, 50), (50, 51, 53, 52), (52, 53, 55, 54), (54, 55, 57, 56), (56, 57, 59, 58), (58, 59, 61, 60), (3, 1, 63, 61, 59, 57, 55, 53, 51, 49, 47, 45, 43, 41, 39, 37, 35, 33, 31, 29, 27, 25, 23, 21, 19, 17, 15, 13, 11, 9, 7, 5), (60, 61, 63, 62), (62, 63, 1, 0), (0, 2, 4, 6, 8, 10, 12, 14, 16, 18, 20, 22, 24, 26, 28, 30, 32, 34, 36, 38, 40, 42, 44, 46, 48, 50, 52, 54, 56, 58, 60, 62)])
_uv = me_cylinder_002.uv_layers.new(name='UVMap')
_uv.uv.foreach_set('vector', [0.5667, 0.00819, 0.5667, 0.5895, 0.5492, 0.5895, 0.5492, 0.00819, 0.5492, 0.00819, 0.5492, 0.5895, 0.5317, 0.5895, 0.5317, 0.00819, 0.5317, 0.00819, 0.5317, 0.5895, 0.5141, 0.5895, 0.5141, 0.00819, 0.5141, 0.00819, 0.5141, 0.5895, 0.4966, 0.5895, 0.4966, 0.00819, 0.4966, 0.00819, 0.4966, 0.5895, 0.4791, 0.5895, 0.4791, 0.00819, 0.4791, 0.00819, 0.4791, 0.5895, 0.4616, 0.5895, 0.4616, 0.00819, 0.4616, 0.00819, 0.4616, 0.5895, 0.4441, 0.5895, 0.4441, 0.00819, 0.4441, 0.00819, 0.4441, 0.5895, 0.4266, 0.5895, 0.4266, 0.00819, 0.4266, 0.00819, 0.4266, 0.5895, 0.409, 0.5895, 0.409, 0.00819, 0.409, 0.00819, 0.409, 0.5895, 0.3915, 0.5895, 0.3915, 0.00819, 0.3915, 0.00819, 0.3915, 0.5895, 0.374, 0.5895, 0.374, 0.00819, 0.374, 0.00819, 0.374, 0.5895, 0.3565, 0.5895, 0.3565, 0.00819, 0.3565, 0.00819, 0.3565, 0.5895, 0.339, 0.5895, 0.339, 0.00819, 0.339, 0.00819, 0.339, 0.5895, 0.3214, 0.5895, 0.3214, 0.00819, 0.3214, 0.00819, 0.3214, 0.5895, 0.3039, 0.5895, 0.3039, 0.00819, 0.3039, 0.00819, 0.3039, 0.5895, 0.2864, 0.5895, 0.2864, 0.00819, 0.2864, 0.00819, 0.2864, 0.5895, 0.2689, 0.5895, 0.2689, 0.00819, 0.2689, 0.00819, 0.2689, 0.5895, 0.2514, 0.5895, 0.2514, 0.00819, 0.2514, 0.00819, 0.2514, 0.5895, 0.2339, 0.5895, 0.2339, 0.00819, 0.2339, 0.00819, 0.2339, 0.5895, 0.2163, 0.5895, 0.2163, 0.00819, 0.2163, 0.00819, 0.2163, 0.5895, 0.1988, 0.5895, 0.1988, 0.00819, 0.1988, 0.00819, 0.1988, 0.5895, 0.1813, 0.5895, 0.1813, 0.00819, 0.1813, 0.00819, 0.1813, 0.5895, 0.1638, 0.5895, 0.1638, 0.00819, 0.1638, 0.00819, 0.1638, 0.5895, 0.1463, 0.5895, 0.1463, 0.00819, 0.1463, 0.00819, 0.1463, 0.5895, 0.1288, 0.5895, 0.1288, 0.00819, 0.1288, 0.00819, 0.1288, 0.5895, 0.1112, 0.5895, 0.1112, 0.00819, 0.1112, 0.00819, 0.1112, 0.5895, 0.09372, 0.5895, 0.09372, 0.00819, 0.09372, 0.00819, 0.09372, 0.5895, 0.0762, 0.5895, 0.0762, 0.00819, 0.0762, 0.00819, 0.0762, 0.5895, 0.05868, 0.5895, 0.05868, 0.00819, 0.05868, 0.00819, 0.05868, 0.5895, 0.04116, 0.5895, 0.04116, 0.00819, 0.125, 0.5878, 0.106, 0.5897, 0.08702, 0.5878, 0.06877, 0.5823, 0.05194, 0.5733, 0.0372, 0.5612, 0.02509, 0.5465, 0.0161, 0.5296, 0.01056, 0.5114, 0.008693, 0.4924, 0.01056, 0.4734, 0.0161, 0.4551, 0.02509, 0.4383, 0.0372, 0.4236, 0.05194, 0.4115, 0.06877, 0.4025, 0.08702, 0.3969, 0.106, 0.3951, 0.125, 0.3969, 0.1433, 0.4025, 0.1601, 0.4115, 0.1748, 0.4236, 0.1869, 0.4383, 0.1959, 0.4551, 0.2015, 0.4734, 0.2033, 0.4924, 0.2015, 0.5114, 0.1959, 0.5296, 0.1869, 0.5465, 0.1748, 0.5612, 0.1601, 0.5733, 0.1433, 0.5823, 0.04116, 0.00819, 0.04116, 0.5895, 0.02364, 0.5895, 0.02364, 0.00819, 0.02364, 0.00819, 0.02364, 0.5895, 0.006125, 0.5895, 0.006125, 0.00819, 0.4932, 0.5911, 0.5111, 0.5893, 0.5282, 0.5841, 0.544, 0.5756, 0.5579, 0.5643, 0.5693, 0.5504, 0.5777, 0.5346, 0.5829, 0.5174, 0.5847, 0.4996, 0.5829, 0.4817, 0.5777, 0.4646, 0.5693, 0.4488, 0.5579, 0.4349, 0.544, 0.4235, 0.5282, 0.4151, 0.5111, 0.4099, 0.4932, 0.4081, 0.4754, 0.4099, 0.4582, 0.4151, 0.4424, 0.4235, 0.4285, 0.4349, 0.4172, 0.4488, 0.4087, 0.4646, 0.4035, 0.4817, 0.4017, 0.4996, 0.4035, 0.5174, 0.4087, 0.5346, 0.4172, 0.5504, 0.4285, 0.5643, 0.4424, 0.5756, 0.4582, 0.5841, 0.4754, 0.5893])
me_cylinder_002.materials.append(mat_material_001)
me_cylinder_002.use_remesh_fix_poles = True
me_cylinder_002.use_remesh_preserve_attributes = False
me_cylinder_002.update()

# ---- objects
ob_cylinder = bpy.data.objects.new('Cylinder', me_cylinder)
ob_cylinder_002 = bpy.data.objects.new('Cylinder.002', me_cylinder_002)

# ---- transforms, parenting, visibility, modifiers, constraints
ob_cylinder.location = (0.0, 0.0, 0.0)
ob_cylinder.scale = (8.787, 8.787, 2.421)
ob_cylinder_002.location = (-0.8641, -0.7055, 3.217)
ob_cylinder_002.scale = (0.3112, 0.3112, -5.671)

# ---- collection membership
col_collection.objects.link(ob_cylinder)
col_collection.objects.link(ob_cylinder_002)

# ---- scene / render settings (as saved in the file)
scene.frame_start = 1; scene.frame_end = 250; scene.frame_set(1)
scene.render.engine = 'BLENDER_EEVEE_NEXT'
scene.cycles.use_denoising = False
scene.cycles.samples = 128
scene.cycles.sampling_pattern = 'TABULATED_SOBOL'
scene.cycles.use_adaptive_sampling = False
scene.cycles.use_light_tree = False
scene.view_settings.view_transform = 'Filmic'
bpy.context.view_layer.update()

# ---- added for rendering (the .blend has no active camera and no usable light): camera, sun
cam_auto = bpy.data.cameras.new('AutoCamera')
cam_auto.lens = 50.0
cam_auto.sensor_width = 36.0
cam_auto.clip_end = 1000.0
ob_auto_camera = bpy.data.objects.new('AutoCamera', cam_auto)
scene.collection.objects.link(ob_auto_camera)
ob_auto_camera.location = (27.0779, -32.3366, 24.8193)
ob_auto_camera.rotation_euler = (1.09748, -7.21219e-08, 0.694738)
scene.camera = ob_auto_camera
light_auto_sun = bpy.data.lights.new('AutoSun', 'SUN')
light_auto_sun.energy = 3.0
light_auto_sun.angle = 0.0523599
ob_auto_sun = bpy.data.objects.new('AutoSun', light_auto_sun)
scene.collection.objects.link(ob_auto_sun)
ob_auto_sun.rotation_euler = (0.872665, 0.174533, 0.523599)
bpy.context.view_layer.update()
